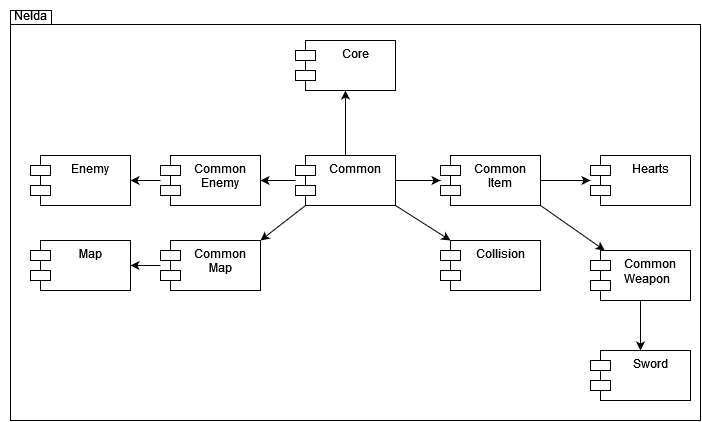

The diagram above was exported from draw.io. Its source (the exported page's mxGraphModel, read from the mxfile embedded in the PNG):
<mxGraphModel dx="989" dy="514" grid="1" gridSize="10" guides="1" tooltips="1" connect="1" arrows="1" fold="1" page="1" pageScale="1" pageWidth="1100" pageHeight="850" background="none" math="0" shadow="0">
  <root>
    <mxCell id="0" />
    <mxCell id="1" parent="0" />
    <mxCell id="cGXpMRvkfccIFrecqipb-5" value="" style="shape=folder;fontStyle=1;spacingTop=10;tabWidth=40;tabHeight=14;tabPosition=left;html=1;whiteSpace=wrap;labelBackgroundColor=none;" parent="1" vertex="1">
      <mxGeometry x="210" y="110" width="690" height="410" as="geometry" />
    </mxCell>
    <mxCell id="cGXpMRvkfccIFrecqipb-8" style="rounded=0;orthogonalLoop=1;jettySize=auto;html=1;entryX=0.5;entryY=1;entryDx=0;entryDy=0;" parent="1" source="cGXpMRvkfccIFrecqipb-6" target="cGXpMRvkfccIFrecqipb-7" edge="1">
      <mxGeometry relative="1" as="geometry" />
    </mxCell>
    <mxCell id="cGXpMRvkfccIFrecqipb-11" style="rounded=0;orthogonalLoop=1;jettySize=auto;html=1;exitX=1;exitY=1;exitDx=0;exitDy=0;entryX=0;entryY=0;entryDx=10;entryDy=0;entryPerimeter=0;" parent="1" source="cGXpMRvkfccIFrecqipb-6" target="cGXpMRvkfccIFrecqipb-9" edge="1">
      <mxGeometry relative="1" as="geometry" />
    </mxCell>
    <mxCell id="cGXpMRvkfccIFrecqipb-13" style="edgeStyle=none;rounded=0;orthogonalLoop=1;jettySize=auto;html=1;exitX=1;exitY=0.5;exitDx=0;exitDy=0;" parent="1" source="cGXpMRvkfccIFrecqipb-6" target="cGXpMRvkfccIFrecqipb-12" edge="1">
      <mxGeometry relative="1" as="geometry" />
    </mxCell>
    <mxCell id="cGXpMRvkfccIFrecqipb-24" style="edgeStyle=none;rounded=0;orthogonalLoop=1;jettySize=auto;html=1;exitX=0;exitY=1;exitDx=10;exitDy=0;exitPerimeter=0;entryX=1;entryY=0;entryDx=0;entryDy=0;" parent="1" source="cGXpMRvkfccIFrecqipb-6" target="cGXpMRvkfccIFrecqipb-22" edge="1">
      <mxGeometry relative="1" as="geometry" />
    </mxCell>
    <mxCell id="cGXpMRvkfccIFrecqipb-26" style="edgeStyle=none;rounded=0;orthogonalLoop=1;jettySize=auto;html=1;" parent="1" source="cGXpMRvkfccIFrecqipb-6" target="cGXpMRvkfccIFrecqipb-20" edge="1">
      <mxGeometry relative="1" as="geometry" />
    </mxCell>
    <mxCell id="cGXpMRvkfccIFrecqipb-6" value="Common" style="shape=module;align=left;spacingLeft=20;align=center;verticalAlign=top;labelBackgroundColor=none;" parent="1" vertex="1">
      <mxGeometry x="495" y="255" width="100" height="50" as="geometry" />
    </mxCell>
    <mxCell id="cGXpMRvkfccIFrecqipb-7" value="Core" style="shape=module;align=left;spacingLeft=20;align=center;verticalAlign=top;labelBackgroundColor=none;" parent="1" vertex="1">
      <mxGeometry x="495" y="140" width="100" height="50" as="geometry" />
    </mxCell>
    <mxCell id="cGXpMRvkfccIFrecqipb-9" value="Collision" style="shape=module;align=left;spacingLeft=20;align=center;verticalAlign=top;labelBackgroundColor=none;" parent="1" vertex="1">
      <mxGeometry x="640" y="340" width="100" height="50" as="geometry" />
    </mxCell>
    <mxCell id="cGXpMRvkfccIFrecqipb-15" style="edgeStyle=none;rounded=0;orthogonalLoop=1;jettySize=auto;html=1;exitX=1;exitY=0.5;exitDx=0;exitDy=0;" parent="1" source="cGXpMRvkfccIFrecqipb-12" target="cGXpMRvkfccIFrecqipb-14" edge="1">
      <mxGeometry relative="1" as="geometry" />
    </mxCell>
    <mxCell id="cGXpMRvkfccIFrecqipb-18" style="edgeStyle=none;rounded=0;orthogonalLoop=1;jettySize=auto;html=1;exitX=1;exitY=1;exitDx=0;exitDy=0;" parent="1" source="cGXpMRvkfccIFrecqipb-12" target="cGXpMRvkfccIFrecqipb-16" edge="1">
      <mxGeometry relative="1" as="geometry" />
    </mxCell>
    <mxCell id="cGXpMRvkfccIFrecqipb-12" value="Common&#10;Item" style="shape=module;align=left;spacingLeft=20;align=center;verticalAlign=top;labelBackgroundColor=none;" parent="1" vertex="1">
      <mxGeometry x="640" y="255" width="100" height="50" as="geometry" />
    </mxCell>
    <mxCell id="cGXpMRvkfccIFrecqipb-14" value="Hearts" style="shape=module;align=left;spacingLeft=20;align=center;verticalAlign=top;labelBackgroundColor=none;" parent="1" vertex="1">
      <mxGeometry x="790" y="255" width="100" height="50" as="geometry" />
    </mxCell>
    <mxCell id="cGXpMRvkfccIFrecqipb-19" style="edgeStyle=none;rounded=0;orthogonalLoop=1;jettySize=auto;html=1;" parent="1" source="cGXpMRvkfccIFrecqipb-16" target="cGXpMRvkfccIFrecqipb-17" edge="1">
      <mxGeometry relative="1" as="geometry" />
    </mxCell>
    <mxCell id="cGXpMRvkfccIFrecqipb-16" value="&lt;div align=&quot;left&quot;&gt;Common&lt;/div&gt;&lt;div align=&quot;left&quot;&gt;Weapon&lt;/div&gt;" style="shape=module;align=left;spacingLeft=20;align=center;verticalAlign=top;labelBackgroundColor=none;whiteSpace=wrap;html=1;" parent="1" vertex="1">
      <mxGeometry x="790" y="350" width="100" height="50" as="geometry" />
    </mxCell>
    <mxCell id="cGXpMRvkfccIFrecqipb-17" value="Sword" style="shape=module;align=left;spacingLeft=20;align=center;verticalAlign=top;labelBackgroundColor=none;" parent="1" vertex="1">
      <mxGeometry x="790" y="450" width="100" height="50" as="geometry" />
    </mxCell>
    <mxCell id="cGXpMRvkfccIFrecqipb-27" style="edgeStyle=none;rounded=0;orthogonalLoop=1;jettySize=auto;html=1;" parent="1" source="cGXpMRvkfccIFrecqipb-20" target="cGXpMRvkfccIFrecqipb-21" edge="1">
      <mxGeometry relative="1" as="geometry" />
    </mxCell>
    <mxCell id="cGXpMRvkfccIFrecqipb-20" value="Common&#10;Enemy" style="shape=module;align=left;spacingLeft=20;align=center;verticalAlign=top;labelBackgroundColor=none;" parent="1" vertex="1">
      <mxGeometry x="360" y="255" width="100" height="50" as="geometry" />
    </mxCell>
    <mxCell id="cGXpMRvkfccIFrecqipb-21" value="Enemy" style="shape=module;align=left;spacingLeft=20;align=center;verticalAlign=top;labelBackgroundColor=none;" parent="1" vertex="1">
      <mxGeometry x="230" y="255" width="100" height="50" as="geometry" />
    </mxCell>
    <mxCell id="cGXpMRvkfccIFrecqipb-25" style="edgeStyle=none;rounded=0;orthogonalLoop=1;jettySize=auto;html=1;" parent="1" source="cGXpMRvkfccIFrecqipb-22" target="cGXpMRvkfccIFrecqipb-23" edge="1">
      <mxGeometry relative="1" as="geometry" />
    </mxCell>
    <mxCell id="cGXpMRvkfccIFrecqipb-22" value="Common&#10;Map" style="shape=module;align=left;spacingLeft=20;align=center;verticalAlign=top;labelBackgroundColor=none;" parent="1" vertex="1">
      <mxGeometry x="360" y="340" width="100" height="50" as="geometry" />
    </mxCell>
    <mxCell id="cGXpMRvkfccIFrecqipb-23" value="Map" style="shape=module;align=left;spacingLeft=20;align=center;verticalAlign=top;labelBackgroundColor=none;" parent="1" vertex="1">
      <mxGeometry x="230" y="340" width="100" height="50" as="geometry" />
    </mxCell>
    <mxCell id="cGXpMRvkfccIFrecqipb-29" value="Nelda" style="text;html=1;strokeColor=none;fillColor=none;align=center;verticalAlign=middle;whiteSpace=wrap;rounded=0;" parent="1" vertex="1">
      <mxGeometry x="200" y="100" width="60" height="30" as="geometry" />
    </mxCell>
  </root>
</mxGraphModel>